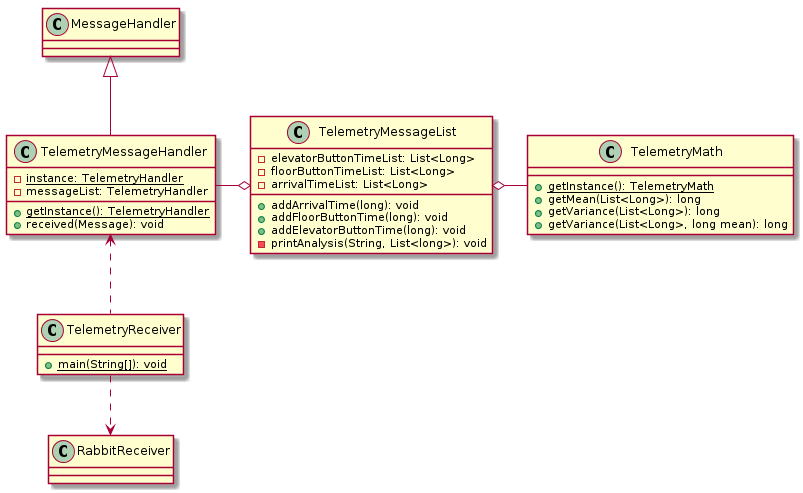

The diagram above was rendered by PlantUML. Its source (embedded in the PNG):
@startuml


class TelemetryReceiver{
  + {static} main(String[]): void
}

class TelemetryMessageHandler{
  - {static} instance: TelemetryHandler
  + {static} getInstance(): TelemetryHandler
  - messageList: TelemetryHandler
  + received(Message): void
}

class TelemetryMessageList{
  - elevatorButtonTimeList: List<Long>
  - floorButtonTimeList: List<Long>
  - arrivalTimeList: List<Long>

  + addArrivalTime(long): void
  + addFloorButtonTime(long): void
  + addElevatorButtonTime(long): void
  - printAnalysis(String, List<long>): void
}

class TelemetryMath{
  + {static} getInstance(): TelemetryMath
  + getMean(List<Long>): long
  + getVariance(List<Long>): long
  + getVariance(List<Long>, long mean): long
}

TelemetryMessageList o- TelemetryMath
TelemetryMessageHandler <.. TelemetryReceiver
TelemetryMessageHandler -o TelemetryMessageList
TelemetryReceiver ..> RabbitReceiver
MessageHandler <|-- TelemetryMessageHandler

@enduml